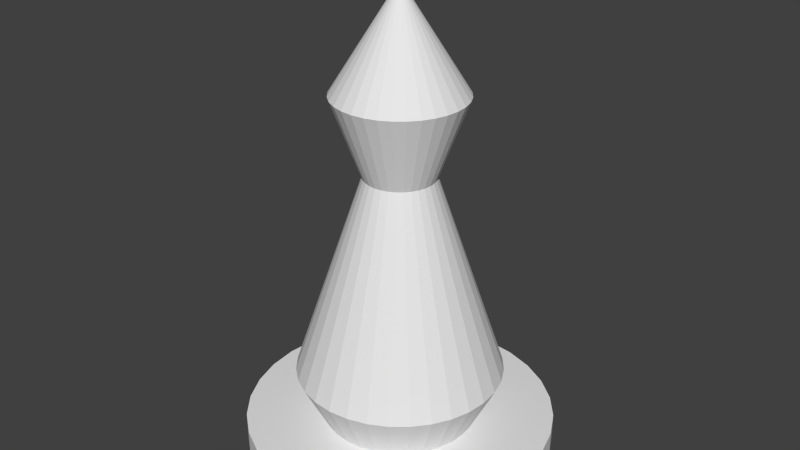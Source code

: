 # Source: Slon.blend  (saved by Blender 2.69.0; exported with 4.5.12 LTS)
import bpy
from mathutils import Matrix  # noqa: F401  (used for matrix-valued properties, if any)

bpy.ops.wm.read_factory_settings(use_empty=True)
scene = bpy.context.scene
scene.name = 'Scene'

# ---- collections
col_collection_1 = bpy.data.collections.new('Collection 1'); scene.collection.children.link(col_collection_1)

# ---- world
world_world = bpy.data.worlds.new('World'); scene.world = world_world
world_world.color = (0.05088, 0.05088, 0.05088)
world_world.use_sun_shadow = False
world_world.sun_shadow_jitter_overblur = 0.0
world_world.cycles.sampling_method = 'MANUAL'
world_world.cycles.sample_map_resolution = 256

# ---- meshes
me_cone_008 = bpy.data.meshes.new('Cone.008')
me_cone_008.from_pydata([(0.0, 2.5, -2.0), (0.4877, 2.452, -2.0), (0.9567, 2.31, -2.0), (1.389, 2.079, -2.0), (1.768, 1.768, -2.0), (2.079, 1.389, -2.0), (2.31, 0.9567, -2.0), (2.452, 0.4877, -2.0), (2.5, 1.887e-07, -2.0), (2.452, -0.4877, -2.0), (2.31, -0.9567, -2.0), (2.079, -1.389, -2.0), (1.768, -1.768, -2.0), (1.389, -2.079, -2.0), (0.9567, -2.31, -2.0), (0.0, 0.0, 2.0), (0.4877, -2.452, -2.0), (-8.146e-07, -2.5, -2.0), (-0.4877, -2.452, -2.0), (-0.9567, -2.31, -2.0), (-1.389, -2.079, -2.0), (-1.768, -1.768, -2.0), (-2.079, -1.389, -2.0), (-2.31, -0.9567, -2.0), (-2.452, -0.4877, -2.0), (-2.5, 2.414e-06, -2.0), (-2.452, 0.4877, -2.0), (-2.31, 0.9567, -2.0), (-2.079, 1.389, -2.0), (-1.768, 1.768, -2.0), (-1.389, 2.079, -2.0), (-0.9567, 2.31, -2.0), (-0.4877, 2.452, -2.0)], [], [(31, 15, 32), (0, 15, 1), (30, 15, 31), (29, 15, 30), (28, 15, 29), (27, 15, 28), (26, 15, 27), (25, 15, 26), (24, 15, 25), (23, 15, 24), (22, 15, 23), (21, 15, 22), (20, 15, 21), (19, 15, 20), (18, 15, 19), (17, 15, 18), (16, 15, 17), (14, 15, 16), (13, 15, 14), (12, 15, 13), (11, 15, 12), (10, 15, 11), (9, 15, 10), (8, 15, 9), (7, 15, 8), (6, 15, 7), (5, 15, 6), (4, 15, 5), (3, 15, 4), (2, 15, 3), (32, 15, 0), (1, 15, 2), (0, 1, 2, 3, 4, 5, 6, 7, 8, 9, 10, 11, 12, 13, 14, 16, 17, 18, 19, 20, 21, 22, 23, 24, 25, 26, 27, 28, 29, 30, 31, 32)])
me_cone_008.use_remesh_preserve_volume = False
me_cone_008.use_remesh_preserve_attributes = False
me_cone_008.use_mirror_vertex_groups = False
me_cone_008.update()
me_cone_007 = bpy.data.meshes.new('Cone.007')
me_cone_007.from_pydata([(0.0, 1.0, -2.0), (0.0, 2.5, 2.0), (0.1951, 0.9808, -2.0), (0.4877, 2.452, 2.0), (0.3827, 0.9239, -2.0), (0.9567, 2.31, 2.0), (0.5556, 0.8315, -2.0), (1.389, 2.079, 2.0), (0.7071, 0.7071, -2.0), (1.768, 1.768, 2.0), (0.8315, 0.5556, -2.0), (2.079, 1.389, 2.0), (0.9239, 0.3827, -2.0), (2.31, 0.9567, 2.0), (0.9808, 0.1951, -2.0), (2.452, 0.4877, 2.0), (1.0, 7.55e-08, -2.0), (2.5, 1.887e-07, 2.0), (0.9808, -0.1951, -2.0), (2.452, -0.4877, 2.0), (0.9239, -0.3827, -2.0), (2.31, -0.9567, 2.0), (0.8315, -0.5556, -2.0), (2.079, -1.389, 2.0), (0.7071, -0.7071, -2.0), (1.768, -1.768, 2.0), (0.5556, -0.8315, -2.0), (1.389, -2.079, 2.0), (0.3827, -0.9239, -2.0), (0.9567, -2.31, 2.0), (0.1951, -0.9808, -2.0), (0.4877, -2.452, 2.0), (-3.258e-07, -1.0, -2.0), (-8.146e-07, -2.5, 2.0), (-0.1951, -0.9808, -2.0), (-0.4877, -2.452, 2.0), (-0.3827, -0.9239, -2.0), (-0.9567, -2.31, 2.0), (-0.5556, -0.8315, -2.0), (-1.389, -2.079, 2.0), (-0.7071, -0.7071, -2.0), (-1.768, -1.768, 2.0), (-0.8315, -0.5556, -2.0), (-2.079, -1.389, 2.0), (-0.9239, -0.3827, -2.0), (-2.31, -0.9567, 2.0), (-0.9808, -0.1951, -2.0), (-2.452, -0.4877, 2.0), (-1.0, 9.656e-07, -2.0), (-2.5, 2.414e-06, 2.0), (-0.9808, 0.1951, -2.0), (-2.452, 0.4877, 2.0), (-0.9239, 0.3827, -2.0), (-2.31, 0.9567, 2.0), (-0.8315, 0.5556, -2.0), (-2.079, 1.389, 2.0), (-0.7071, 0.7071, -2.0), (-1.768, 1.768, 2.0), (-0.5556, 0.8315, -2.0), (-1.389, 2.079, 2.0), (-0.3827, 0.9239, -2.0), (-0.9567, 2.31, 2.0), (-0.1951, 0.9808, -2.0), (-0.4877, 2.452, 2.0)], [], [(0, 1, 3, 2), (2, 3, 5, 4), (4, 5, 7, 6), (6, 7, 9, 8), (8, 9, 11, 10), (10, 11, 13, 12), (12, 13, 15, 14), (14, 15, 17, 16), (16, 17, 19, 18), (18, 19, 21, 20), (20, 21, 23, 22), (22, 23, 25, 24), (24, 25, 27, 26), (26, 27, 29, 28), (28, 29, 31, 30), (30, 31, 33, 32), (32, 33, 35, 34), (34, 35, 37, 36), (36, 37, 39, 38), (38, 39, 41, 40), (40, 41, 43, 42), (42, 43, 45, 44), (44, 45, 47, 46), (46, 47, 49, 48), (48, 49, 51, 50), (50, 51, 53, 52), (52, 53, 55, 54), (54, 55, 57, 56), (56, 57, 59, 58), (58, 59, 61, 60), (3, 1, 63, 61, 59, 57, 55, 53, 51, 49, 47, 45, 43, 41, 39, 37, 35, 33, 31, 29, 27, 25, 23, 21, 19, 17, 15, 13, 11, 9, 7, 5), (62, 63, 1, 0), (60, 61, 63, 62), (0, 2, 4, 6, 8, 10, 12, 14, 16, 18, 20, 22, 24, 26, 28, 30, 32, 34, 36, 38, 40, 42, 44, 46, 48, 50, 52, 54, 56, 58, 60, 62)])
me_cone_007.use_remesh_preserve_volume = False
me_cone_007.use_remesh_preserve_attributes = False
me_cone_007.use_mirror_vertex_groups = False
me_cone_007.update()
me_cone_006 = bpy.data.meshes.new('Cone.006')
me_cone_006.from_pydata([(0.0, 4.0, -6.0), (0.7804, 3.923, -6.0), (1.531, 3.696, -6.0), (2.222, 3.326, -6.0), (2.828, 2.828, -6.0), (3.326, 2.222, -6.0), (3.696, 1.531, -6.0), (3.923, 0.7804, -6.0), (4.0, 3.02e-07, -6.0), (0.0, 0.0, 6.0), (3.923, -0.7804, -6.0), (3.696, -1.531, -6.0), (3.326, -2.222, -6.0), (2.828, -2.828, -6.0), (2.222, -3.326, -6.0), (1.531, -3.696, -6.0), (0.7804, -3.923, -6.0), (-1.303e-06, -4.0, -6.0), (-0.7804, -3.923, -6.0), (-1.531, -3.696, -6.0), (-2.222, -3.326, -6.0), (-2.828, -2.828, -6.0), (-3.326, -2.222, -6.0), (-3.696, -1.531, -6.0), (-3.923, -0.7804, -6.0), (-4.0, 3.862e-06, -6.0), (-3.923, 0.7804, -6.0), (-3.696, 1.531, -6.0), (-3.326, 2.222, -6.0), (-2.828, 2.828, -6.0), (-2.222, 3.326, -6.0), (-1.531, 3.696, -6.0), (-0.7804, 3.923, -6.0)], [], [(31, 9, 32), (0, 9, 1), (30, 9, 31), (29, 9, 30), (28, 9, 29), (27, 9, 28), (26, 9, 27), (25, 9, 26), (24, 9, 25), (23, 9, 24), (22, 9, 23), (21, 9, 22), (20, 9, 21), (19, 9, 20), (18, 9, 19), (17, 9, 18), (16, 9, 17), (15, 9, 16), (14, 9, 15), (13, 9, 14), (12, 9, 13), (11, 9, 12), (10, 9, 11), (8, 9, 10), (7, 9, 8), (6, 9, 7), (5, 9, 6), (4, 9, 5), (3, 9, 4), (2, 9, 3), (32, 9, 0), (1, 9, 2), (0, 1, 2, 3, 4, 5, 6, 7, 8, 10, 11, 12, 13, 14, 15, 16, 17, 18, 19, 20, 21, 22, 23, 24, 25, 26, 27, 28, 29, 30, 31, 32)])
me_cone_006.use_remesh_preserve_volume = False
me_cone_006.use_remesh_preserve_attributes = False
me_cone_006.use_mirror_vertex_groups = False
me_cone_006.update()
me_cone_005 = bpy.data.meshes.new('Cone.005')
me_cone_005.from_pydata([(0.0, 3.0, -1.0), (0.0, 4.0, 1.0), (0.5853, 2.942, -1.0), (0.7804, 3.923, 1.0), (1.148, 2.772, -1.0), (1.531, 3.696, 1.0), (1.667, 2.494, -1.0), (2.222, 3.326, 1.0), (2.121, 2.121, -1.0), (2.828, 2.828, 1.0), (2.494, 1.667, -1.0), (3.326, 2.222, 1.0), (2.772, 1.148, -1.0), (3.696, 1.531, 1.0), (2.942, 0.5853, -1.0), (3.923, 0.7804, 1.0), (3.0, 2.265e-07, -1.0), (4.0, 3.02e-07, 1.0), (2.942, -0.5853, -1.0), (3.923, -0.7804, 1.0), (2.772, -1.148, -1.0), (3.696, -1.531, 1.0), (2.494, -1.667, -1.0), (3.326, -2.222, 1.0), (2.121, -2.121, -1.0), (2.828, -2.828, 1.0), (1.667, -2.494, -1.0), (2.222, -3.326, 1.0), (1.148, -2.772, -1.0), (1.531, -3.696, 1.0), (0.5853, -2.942, -1.0), (0.7804, -3.923, 1.0), (-9.775e-07, -3.0, -1.0), (-1.303e-06, -4.0, 1.0), (-0.5853, -2.942, -1.0), (-0.7804, -3.923, 1.0), (-1.148, -2.772, -1.0), (-1.531, -3.696, 1.0), (-1.667, -2.494, -1.0), (-2.222, -3.326, 1.0), (-2.121, -2.121, -1.0), (-2.828, -2.828, 1.0), (-2.494, -1.667, -1.0), (-3.326, -2.222, 1.0), (-2.772, -1.148, -1.0), (-3.696, -1.531, 1.0), (-2.942, -0.5853, -1.0), (-3.923, -0.7804, 1.0), (-3.0, 2.897e-06, -1.0), (-4.0, 3.862e-06, 1.0), (-2.942, 0.5853, -1.0), (-3.923, 0.7804, 1.0), (-2.772, 1.148, -1.0), (-3.696, 1.531, 1.0), (-2.494, 1.667, -1.0), (-3.326, 2.222, 1.0), (-2.121, 2.121, -1.0), (-2.828, 2.828, 1.0), (-1.667, 2.494, -1.0), (-2.222, 3.326, 1.0), (-1.148, 2.772, -1.0), (-1.531, 3.696, 1.0), (-0.5853, 2.942, -1.0), (-0.7804, 3.923, 1.0)], [], [(0, 1, 3, 2), (2, 3, 5, 4), (4, 5, 7, 6), (6, 7, 9, 8), (8, 9, 11, 10), (10, 11, 13, 12), (12, 13, 15, 14), (14, 15, 17, 16), (16, 17, 19, 18), (18, 19, 21, 20), (20, 21, 23, 22), (22, 23, 25, 24), (24, 25, 27, 26), (26, 27, 29, 28), (28, 29, 31, 30), (30, 31, 33, 32), (32, 33, 35, 34), (34, 35, 37, 36), (36, 37, 39, 38), (38, 39, 41, 40), (40, 41, 43, 42), (42, 43, 45, 44), (44, 45, 47, 46), (46, 47, 49, 48), (48, 49, 51, 50), (50, 51, 53, 52), (52, 53, 55, 54), (54, 55, 57, 56), (56, 57, 59, 58), (58, 59, 61, 60), (3, 1, 63, 61, 59, 57, 55, 53, 51, 49, 47, 45, 43, 41, 39, 37, 35, 33, 31, 29, 27, 25, 23, 21, 19, 17, 15, 13, 11, 9, 7, 5), (62, 63, 1, 0), (60, 61, 63, 62), (0, 2, 4, 6, 8, 10, 12, 14, 16, 18, 20, 22, 24, 26, 28, 30, 32, 34, 36, 38, 40, 42, 44, 46, 48, 50, 52, 54, 56, 58, 60, 62)])
me_cone_005.use_remesh_preserve_volume = False
me_cone_005.use_remesh_preserve_attributes = False
me_cone_005.use_mirror_vertex_groups = False
me_cone_005.update()
me_cylinder_002 = bpy.data.meshes.new('Cylinder.002')
me_cylinder_002.from_pydata([(0.0, 6.0, -0.5), (0.0, 6.0, 0.5), (1.171, 5.885, -0.5), (1.171, 5.885, 0.5), (2.296, 5.543, -0.5), (2.296, 5.543, 0.5), (3.333, 4.989, -0.5), (3.333, 4.989, 0.5), (4.243, 4.243, -0.5), (4.243, 4.243, 0.5), (4.989, 3.333, -0.5), (4.989, 3.333, 0.5), (5.543, 2.296, -0.5), (5.543, 2.296, 0.5), (5.885, 1.171, -0.5), (5.885, 1.171, 0.5), (6.0, 4.53e-07, -0.5), (6.0, 4.53e-07, 0.5), (5.885, -1.171, -0.5), (5.885, -1.171, 0.5), (5.543, -2.296, -0.5), (5.543, -2.296, 0.5), (4.989, -3.333, -0.5), (4.989, -3.333, 0.5), (4.243, -4.243, -0.5), (4.243, -4.243, 0.5), (3.333, -4.989, -0.5), (3.333, -4.989, 0.5), (2.296, -5.543, -0.5), (2.296, -5.543, 0.5), (1.171, -5.885, -0.5), (1.171, -5.885, 0.5), (-1.955e-06, -6.0, -0.5), (-1.955e-06, -6.0, 0.5), (-1.171, -5.885, -0.5), (-1.171, -5.885, 0.5), (-2.296, -5.543, -0.5), (-2.296, -5.543, 0.5), (-3.333, -4.989, -0.5), (-3.333, -4.989, 0.5), (-4.243, -4.243, -0.5), (-4.243, -4.243, 0.5), (-4.989, -3.333, -0.5), (-4.989, -3.333, 0.5), (-5.543, -2.296, -0.5), (-5.543, -2.296, 0.5), (-5.885, -1.171, -0.5), (-5.885, -1.171, 0.5), (-6.0, 5.794e-06, -0.5), (-6.0, 5.794e-06, 0.5), (-5.885, 1.171, -0.5), (-5.885, 1.171, 0.5), (-5.543, 2.296, -0.5), (-5.543, 2.296, 0.5), (-4.989, 3.333, -0.5), (-4.989, 3.333, 0.5), (-4.243, 4.243, -0.5), (-4.243, 4.243, 0.5), (-3.333, 4.989, -0.5), (-3.333, 4.989, 0.5), (-2.296, 5.543, -0.5), (-2.296, 5.543, 0.5), (-1.171, 5.885, -0.5), (-1.171, 5.885, 0.5)], [], [(0, 1, 3, 2), (2, 3, 5, 4), (4, 5, 7, 6), (6, 7, 9, 8), (8, 9, 11, 10), (10, 11, 13, 12), (12, 13, 15, 14), (14, 15, 17, 16), (16, 17, 19, 18), (18, 19, 21, 20), (20, 21, 23, 22), (22, 23, 25, 24), (24, 25, 27, 26), (26, 27, 29, 28), (28, 29, 31, 30), (30, 31, 33, 32), (32, 33, 35, 34), (34, 35, 37, 36), (36, 37, 39, 38), (38, 39, 41, 40), (40, 41, 43, 42), (42, 43, 45, 44), (44, 45, 47, 46), (46, 47, 49, 48), (48, 49, 51, 50), (50, 51, 53, 52), (52, 53, 55, 54), (54, 55, 57, 56), (56, 57, 59, 58), (58, 59, 61, 60), (3, 1, 63, 61, 59, 57, 55, 53, 51, 49, 47, 45, 43, 41, 39, 37, 35, 33, 31, 29, 27, 25, 23, 21, 19, 17, 15, 13, 11, 9, 7, 5), (62, 63, 1, 0), (60, 61, 63, 62), (0, 2, 4, 6, 8, 10, 12, 14, 16, 18, 20, 22, 24, 26, 28, 30, 32, 34, 36, 38, 40, 42, 44, 46, 48, 50, 52, 54, 56, 58, 60, 62)])
me_cylinder_002.use_remesh_preserve_volume = False
me_cylinder_002.use_remesh_preserve_attributes = False
me_cylinder_002.use_mirror_vertex_groups = False
me_cylinder_002.update()

# ---- objects
ob_cone_003 = bpy.data.objects.new('Cone.003', me_cone_008)
ob_cone_002 = bpy.data.objects.new('Cone.002', me_cone_007)
ob_cone_001 = bpy.data.objects.new('Cone.001', me_cone_006)
ob_cone = bpy.data.objects.new('Cone', me_cone_005)
ob_cylinder = bpy.data.objects.new('Cylinder', me_cylinder_002)

# ---- transforms, parenting, visibility, modifiers, constraints
ob_cone_003.location = (0.0, 0.0, 16.0)
ob_cone_003.lineart.crease_threshold = 0.0
ob_cone_002.location = (0.0, 0.0, 12.0)
ob_cone_002.lineart.crease_threshold = 0.0
ob_cone_001.location = (0.0, 0.0, 9.0)
ob_cone_001.lineart.crease_threshold = 0.0
ob_cone.location = (0.0, 0.0, 2.0)
ob_cone.lineart.crease_threshold = 0.0
ob_cylinder.location = (0.0, 0.0, 0.5)
ob_cylinder.lineart.crease_threshold = 0.0

# ---- collection membership
col_collection_1.objects.link(ob_cone_003)
col_collection_1.objects.link(ob_cone_002)
col_collection_1.objects.link(ob_cone_001)
col_collection_1.objects.link(ob_cone)
col_collection_1.objects.link(ob_cylinder)

# ---- scene / render settings (as saved in the file)
scene.frame_start = 1; scene.frame_end = 250; scene.frame_set(1)
scene.render.engine = 'BLENDER_EEVEE_NEXT'
scene.render.image_settings.compression = 90
scene.render.resolution_percentage = 50
scene.render.dither_intensity = 0.0
scene.cycles.use_denoising = False
scene.cycles.samples = 10
scene.cycles.sampling_pattern = 'TABULATED_SOBOL'
scene.cycles.light_sampling_threshold = 0.0
scene.cycles.use_adaptive_sampling = False
scene.cycles.use_light_tree = False
scene.cycles.blur_glossy = 0.0
scene.cycles.volume_bounces = 1
scene.cycles.pixel_filter_type = 'GAUSSIAN'
scene.cycles.sample_clamp_indirect = 0.0
scene.view_settings.view_transform = 'Standard'
bpy.context.view_layer.update()

# ---- added for rendering (the .blend has no active camera and no usable light): camera, sun
cam_auto = bpy.data.cameras.new('AutoCamera')
cam_auto.lens = 50.0
cam_auto.sensor_width = 36.0
cam_auto.clip_end = 1000.0
ob_auto_camera = bpy.data.objects.new('AutoCamera', cam_auto)
scene.collection.objects.link(ob_auto_camera)
ob_auto_camera.location = (22.8888, -27.4666, 27.311)
ob_auto_camera.rotation_euler = (1.09748, -7.21219e-08, 0.694738)
scene.camera = ob_auto_camera
light_auto_sun = bpy.data.lights.new('AutoSun', 'SUN')
light_auto_sun.energy = 3.0
light_auto_sun.angle = 0.0523599
ob_auto_sun = bpy.data.objects.new('AutoSun', light_auto_sun)
scene.collection.objects.link(ob_auto_sun)
ob_auto_sun.rotation_euler = (0.872665, 0.174533, 0.523599)
bpy.context.view_layer.update()
